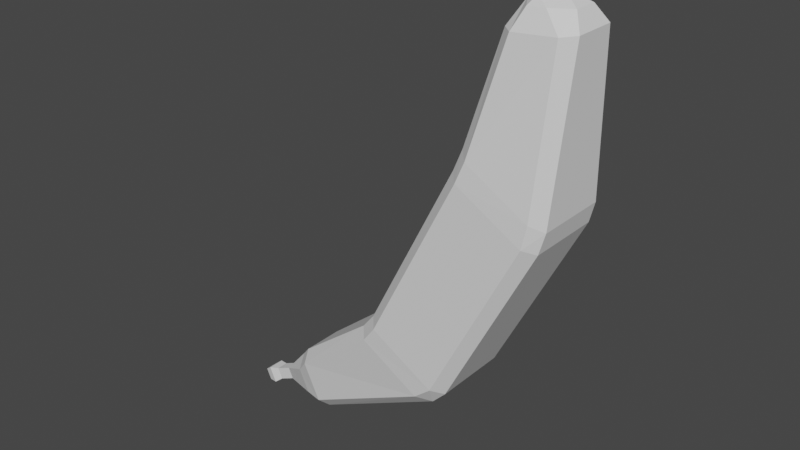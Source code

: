 # Source: banana.blend  (saved by Blender 3.1.7; exported with 4.5.12 LTS)
import bpy
from mathutils import Matrix  # noqa: F401  (used for matrix-valued properties, if any)

bpy.ops.wm.read_factory_settings(use_empty=True)
scene = bpy.context.scene
scene.name = 'Scene'

# ---- world
world_world = bpy.data.worlds.new('World'); scene.world = world_world
world_world.use_nodes = True; world_world.node_tree.nodes.clear()
_N = world_world.node_tree.nodes; _L = world_world.node_tree.links
n0 = _N.new('ShaderNodeOutputWorld'); n0.name = 'World Output'; n0.location = (300, 300)
n1 = _N.new('ShaderNodeBackground'); n1.name = 'Background'; n1.location = (10, 300)
n1.inputs[0].default_value = (0.05088, 0.05088, 0.05088, 1.0)
_L.new(n1.outputs[0], n0.inputs[0])
n0.is_active_output = True
world_world.color = (0.05088, 0.05088, 0.05088)
world_world.use_sun_shadow = False
world_world.sun_shadow_jitter_overblur = 0.0

# ---- meshes
me_cube_001 = bpy.data.meshes.new('Cube.001')
me_cube_001.from_pydata([(-1.942, -0.7434, -2.306), (-1.744, -0.9685, -2.436), (-1.469, -1.0, -2.078), (-1.664, -0.7749, -1.965), (0.327, -1.0, 1.452), (0.4926, -0.9679, 1.874), (0.2884, -0.7416, 1.984), (0.1319, -0.7749, 1.565), (-1.942, 0.7434, -2.306), (-1.664, 0.7749, -1.965), (-1.469, 1.0, -2.078), (-1.744, 0.9685, -2.436), (0.2884, 0.7416, 1.984), (0.4926, 0.9679, 1.874), (0.327, 1.0, 1.452), (0.1319, 0.7749, 1.565), (-0.2305, -0.7525, -3.276), (0.06806, -0.7749, -2.965), (-0.127, -1.0, -2.852), (-0.4882, -0.9752, -3.162), (1.977, -0.7516, 0.9908), (1.759, -0.9751, 1.144), (1.669, -1.0, 0.6778), (1.864, -0.7749, 0.5654), (-0.4882, 0.9752, -3.162), (-0.127, 1.0, -2.852), (0.06806, 0.7749, -2.965), (-0.2305, 0.7525, -3.276), (1.759, 0.9751, 1.144), (1.977, 0.7516, 0.9908), (1.864, 0.7749, 0.5654), (1.669, 1.0, 0.6778), (0.9704, -0.09951, 4.486), (0.808, -0.444, 4.07), (1.042, -0.6726, 4.081), (1.19, -0.4675, 4.462), (0.9704, 0.09951, 4.486), (1.19, 0.4675, 4.462), (1.042, 0.6726, 4.081), (0.808, 0.444, 4.07), (1.934, -0.2426, 4.496), (1.543, -0.4675, 4.493), (1.901, -0.6624, 4.155), (2.127, -0.4361, 4.175), (1.543, 0.4675, 4.493), (1.934, 0.2426, 4.496), (2.127, 0.4361, 4.175), (1.901, 0.6624, 4.155), (-4.095, -0.2637, -4.105), (-3.988, -0.5162, -4.333), (-3.689, -0.6602, -3.987), (-3.79, -0.4326, -3.78), (-4.095, 0.2637, -4.105), (-3.79, 0.4326, -3.78), (-3.689, 0.6602, -3.987), (-3.988, 0.5162, -4.333), (-3.658, -0.2642, -5.04), (-3.237, -0.4253, -4.952), (-3.333, -0.6514, -4.748), (-3.765, -0.5162, -4.811), (-3.765, 0.5162, -4.811), (-3.333, 0.6514, -4.748), (-3.237, 0.4253, -4.952), (-3.658, 0.2642, -5.04), (0.971, -0.09829, 4.487), (1.24, -0.3645, 4.554), (1.195, -0.0757, 4.695), (0.971, 0.09829, 4.487), (1.195, 0.0757, 4.695), (1.24, 0.3645, 4.554), (1.665, -0.06454, 4.622), (1.346, -0.0757, 4.708), (1.388, -0.3645, 4.567), (1.388, 0.3645, 4.567), (1.346, 0.0757, 4.708), (1.665, 0.06454, 4.622), (-4.737, -0.126, -4.833), (-4.737, 0.126, -4.833), (-4.631, -0.126, -5.061), (-4.631, 0.126, -5.061)], [], [(18, 22, 4, 2), (11, 24, 61, 54), (20, 29, 46, 43), (19, 1, 50, 58), (12, 6, 33, 39), (27, 16, 57, 62), (36, 32, 64, 67), (5, 21, 42, 34), (10, 14, 31, 25), (76, 78, 59, 49), (28, 13, 38, 47), (3, 7, 15, 9), (26, 30, 23, 17), (35, 41, 72, 65), (44, 37, 69, 73), (40, 45, 75, 70), (49, 48, 76), (0, 1, 2, 3), (4, 5, 6, 7), (8, 9, 10, 11), (12, 13, 14, 15), (16, 17, 18, 19), (20, 21, 22, 23), (24, 25, 26, 27), (28, 29, 30, 31), (32, 33, 34, 35), (36, 37, 38, 39), (40, 41, 42, 43), (44, 45, 46, 47), (48, 49, 50, 51), (52, 53, 54, 55), (56, 57, 58, 59), (60, 61, 62, 63), (64, 65, 66), (67, 68, 69), (70, 71, 72), (73, 74, 75), (60, 63, 79), (76, 48, 52, 77), (8, 0, 3, 9), (2, 4, 7, 3), (6, 12, 15, 7), (14, 10, 9, 15), (24, 11, 10, 25), (13, 28, 31, 14), (30, 26, 25, 31), (16, 27, 26, 17), (29, 20, 23, 30), (22, 18, 17, 23), (1, 19, 18, 2), (21, 5, 4, 22), (32, 36, 39, 33), (37, 44, 47, 38), (45, 40, 43, 46), (41, 35, 34, 42), (12, 39, 38, 13), (46, 29, 28, 47), (42, 21, 20, 43), (5, 34, 33, 6), (52, 48, 51, 53), (60, 55, 54, 61), (56, 63, 62, 57), (49, 59, 58, 50), (0, 51, 50, 1), (57, 16, 19, 58), (27, 62, 61, 24), (53, 8, 11, 54), (66, 68, 67, 64), (68, 74, 73, 69), (74, 71, 70, 75), (71, 66, 65, 72), (44, 73, 75, 45), (72, 41, 40, 70), (35, 65, 64, 32), (69, 37, 36, 67), (52, 55, 77), (56, 59, 78), (77, 55, 60, 79), (78, 79, 63, 56), (0, 8, 53, 51)])
_uv = me_cube_001.uv_layers.new(name='UVMap')
_uv.uv.foreach_set('vector', [0.3878, 0.7782, 0.6122, 0.7782, 0.6122, 0.9718, 0.3878, 0.9718, 0.375, 0.2827, 0.375, 0.4666, 0.375, 0.4571, 0.375, 0.2931, 0.625, 0.7203, 0.625, 0.5297, 0.625, 0.5415, 0.625, 0.7085, 0.375, 0.7834, 0.375, 0.9673, 0.375, 0.9569, 0.375, 0.7929, 0.625, 0.2198, 0.625, 0.03023, 0.625, 0.04081, 0.625, 0.2092, 0.375, 0.5297, 0.375, 0.7203, 0.375, 0.7078, 0.375, 0.5422, 0.625, 0.1598, 0.625, 0.0902, 0.625, 0.09049, 0.625, 0.1595, 0.625, 0.9682, 0.625, 0.7825, 0.625, 0.7924, 0.625, 0.9572, 0.3878, 0.2782, 0.6122, 0.2782, 0.6122, 0.4718, 0.3878, 0.4718, 0.375, 1.0, 0.375, 0.75, 0.375, 0.812, 0.375, 0.938, 0.625, 0.4675, 0.625, 0.2818, 0.625, 0.2928, 0.625, 0.4576, 0.3878, 0.02813, 0.6122, 0.02813, 0.6122, 0.2219, 0.3878, 0.2219, 0.3878, 0.5281, 0.6122, 0.5281, 0.6122, 0.7219, 0.3878, 0.7219, 0.625, 0.9305, 0.625, 0.83, 0.625, 0.8519, 0.625, 0.9112, 0.625, 0.42, 0.625, 0.3195, 0.625, 0.3388, 0.625, 0.3981, 0.625, 0.6858, 0.625, 0.5642, 0.625, 0.5969, 0.625, 0.6531, 0.375, 0.938, 0.375, 0.06205, 0.375, 1.0, 0.375, 0.9995, 0.375, 0.9808, 0.375, 0.9733, 0.375, 1.0, 0.6122, 0.9718, 0.625, 0.9787, 0.625, 1.0, 0.6122, 1.0, 0.375, 0.2198, 0.3878, 0.2219, 0.3878, 0.2782, 0.375, 0.2827, 0.625, 0.2198, 0.625, 0.2818, 0.6122, 0.2782, 0.6122, 0.2219, 0.375, 0.7203, 0.3878, 0.7219, 0.3878, 0.7782, 0.375, 0.7834, 0.625, 0.7203, 0.625, 0.7825, 0.6122, 0.7782, 0.6122, 0.7219, 0.375, 0.4666, 0.3878, 0.4718, 0.3878, 0.5281, 0.375, 0.5297, 0.625, 0.4675, 0.625, 0.5297, 0.6122, 0.5281, 0.6122, 0.4718, 0.625, 0.9803, 0.625, 1.0, 0.625, 1.0, 0.625, 0.9334, 0.625, 0.1598, 0.625, 0.3195, 0.625, 0.2928, 0.625, 0.2092, 0.625, 0.6858, 0.625, 0.83, 0.625, 0.7924, 0.625, 0.7085, 0.625, 0.42, 0.625, 0.5642, 0.625, 0.5415, 0.625, 0.4576, 0.375, 1.018, 0.375, 1.0, 0.375, 0.9648, 0.375, 1.0, 0.375, 0.188, 0.375, 0.2085, 0.375, 0.2931, 0.375, 0.312, 0.375, 0.688, 0.375, 0.7078, 0.375, 0.7929, 0.375, 0.812, 0.375, 0.438, 0.375, 0.4571, 0.375, 0.5422, 0.375, 0.562, 0.625, 0.09049, 0.625, 0.0, 0.625, 0.1465, 0.625, 0.1595, 0.625, 0.1035, 0.625, 0.25, 0.625, 0.6968, 0.625, 0.8965, 0.625, 0.75, 0.625, 0.3981, 0.625, 0.3535, 0.625, 0.5, 0.375, 0.438, 0.375, 0.562, 0.375, 0.5, 0.375, 0.0, 0.375, 0.06205, 0.375, 0.188, 0.375, 0.25, 0.375, 0.2198, 0.375, 0.03015, 0.3878, 0.02813, 0.3878, 0.2219, 0.3878, 0.9718, 0.6122, 0.9718, 0.6122, 1.0, 0.3878, 1.0, 0.625, 0.03023, 0.625, 0.2198, 0.6122, 0.2219, 0.6122, 0.02813, 0.6122, 0.2782, 0.3878, 0.2782, 0.3878, 0.2219, 0.6122, 0.2219, 0.375, 0.4666, 0.375, 0.2827, 0.3878, 0.2782, 0.3878, 0.4718, 0.625, 0.2818, 0.625, 0.4675, 0.6122, 0.4718, 0.6122, 0.2782, 0.6122, 0.5281, 0.3878, 0.5281, 0.3878, 0.4718, 0.6122, 0.4718, 0.375, 0.7203, 0.375, 0.5297, 0.3878, 0.5281, 0.3878, 0.7219, 0.625, 0.5297, 0.625, 0.7203, 0.6122, 0.7219, 0.6122, 0.5281, 0.6122, 0.7782, 0.3878, 0.7782, 0.3878, 0.7219, 0.6122, 0.7219, 0.375, 0.9673, 0.375, 0.7834, 0.3878, 0.7782, 0.3878, 0.9718, 0.625, 0.7825, 0.625, 0.9682, 0.6122, 0.9718, 0.6122, 0.7782, 0.625, 0.0902, 0.625, 0.1598, 0.625, 0.2092, 0.625, 0.04081, 0.625, 0.3195, 0.625, 0.42, 0.625, 0.4576, 0.625, 0.2928, 0.625, 0.5642, 0.625, 0.6858, 0.625, 0.7085, 0.625, 0.5415, 0.625, 0.83, 0.625, 0.9305, 0.625, 0.9572, 0.625, 0.7924, 0.625, 0.2198, 0.625, 0.2092, 0.625, 0.2928, 0.625, 0.2818, 0.625, 0.5415, 0.625, 0.5297, 0.625, 0.4675, 0.625, 0.4576, 0.625, 0.7924, 0.625, 0.7825, 0.625, 0.7203, 0.625, 0.7085, 0.625, 0.9682, 0.625, 0.9572, 0.625, 1.0, 0.625, 1.0, 0.375, 0.188, 0.375, 0.06205, 0.375, 0.04154, 0.375, 0.2085, 0.375, 0.438, 0.375, 0.312, 0.375, 0.2931, 0.375, 0.4571, 0.375, 0.688, 0.375, 0.562, 0.375, 0.5422, 0.375, 0.7078, 0.375, 0.938, 0.375, 0.812, 0.375, 0.7929, 0.375, 0.9569, 0.375, 1.0, 0.375, 1.0, 0.375, 0.9569, 0.375, 0.9673, 0.375, 0.7078, 0.375, 0.7203, 0.375, 0.7834, 0.375, 0.7929, 0.375, 0.5297, 0.375, 0.5422, 0.375, 0.4571, 0.375, 0.4666, 0.375, 0.2085, 0.375, 0.2198, 0.375, 0.2827, 0.375, 0.2931, 0.625, 0.1465, 0.625, 0.1035, 0.625, 0.1595, 0.625, 0.09049, 0.625, 0.3965, 0.625, 0.3535, 0.625, 0.3981, 0.625, 0.3388, 0.7715, 0.6465, 0.7715, 0.6035, 0.625, 0.6531, 0.625, 0.5969, 0.625, 0.8965, 0.625, 0.8535, 0.625, 0.9112, 0.625, 0.8519, 0.625, 0.42, 0.625, 0.3981, 0.625, 0.5969, 0.625, 0.5642, 0.625, 0.8519, 0.625, 0.83, 0.625, 0.6858, 0.625, 0.6531, 0.625, 0.0, 0.625, 0.0, 0.625, 0.09049, 0.625, 0.0902, 0.625, 0.3388, 0.625, 0.3195, 0.625, 0.1598, 0.625, 0.1595, 0.375, 0.188, 0.375, 0.312, 0.375, 0.25, 0.375, 0.688, 0.375, 0.812, 0.375, 0.75, 0.375, 0.25, 0.375, 0.312, 0.375, 0.438, 0.375, 0.5, 0.375, 0.75, 0.375, 0.5, 0.375, 0.562, 0.375, 0.688, 0.375, 0.03015, 0.375, 0.2198, 0.375, 0.2085, 0.375, 0.04154])
me_cube_001.use_remesh_fix_poles = True
me_cube_001.use_remesh_preserve_attributes = False
me_cube_001.update()
me_cube_002 = bpy.data.meshes.new('Cube.002')
me_cube_002.from_pydata([(-5.077, -0.126, -4.991), (-5.077, 0.126, -4.991), (-4.971, -0.126, -5.22), (-4.971, 0.126, -5.22), (-5.28, -0.1764, -5.03), (-5.28, 0.1764, -5.03), (-5.131, -0.1764, -5.35), (-5.131, 0.1764, -5.35), (-4.737, -0.126, -4.833), (-4.737, 0.126, -4.833), (-4.631, -0.126, -5.061), (-4.631, 0.126, -5.061)], [], [(8, 9, 1, 0), (9, 11, 3, 1), (3, 2, 6, 7), (11, 10, 2, 3), (10, 8, 0, 2), (0, 1, 5, 4), (2, 0, 4, 6), (1, 3, 7, 5)])
_uv = me_cube_002.uv_layers.new(name='UVMap')
_uv.uv.foreach_set('vector', [0.375, 0.0, 0.375, 0.25, 0.375, 0.25, 0.375, 0.0, 0.375, 0.25, 0.375, 0.5, 0.375, 0.5, 0.375, 0.25, 0.375, 0.5, 0.375, 0.75, 0.375, 0.75, 0.375, 0.5, 0.375, 0.5, 0.375, 0.75, 0.375, 0.75, 0.375, 0.5, 0.375, 0.75, 0.375, 1.0, 0.375, 1.0, 0.375, 0.75, 0.375, 0.0, 0.375, 0.25, 0.375, 0.25, 0.375, 0.0, 0.375, 0.75, 0.375, 1.0, 0.375, 1.0, 0.375, 0.75, 0.375, 0.25, 0.375, 0.5, 0.375, 0.5, 0.375, 0.25])
me_cube_002.use_remesh_fix_poles = True
me_cube_002.use_remesh_preserve_attributes = False
me_cube_002.update()
me_cube_003 = bpy.data.meshes.new('Cube.003')
me_cube_003.from_pydata([(-5.28, -0.1764, -5.03), (-5.28, 0.1764, -5.03), (-5.131, -0.1764, -5.35), (-5.131, 0.1764, -5.35), (-5.44, -0.126, -5.16), (-5.44, 0.126, -5.16), (-5.333, -0.126, -5.389), (-5.333, 0.126, -5.389)], [], [(3, 2, 6, 7), (5, 7, 6, 4), (0, 1, 5, 4), (2, 0, 4, 6), (1, 3, 7, 5)])
_uv = me_cube_003.uv_layers.new(name='UVMap')
_uv.uv.foreach_set('vector', [0.375, 0.5, 0.375, 0.75, 0.375, 0.75, 0.375, 0.5, 0.125, 0.5, 0.375, 0.5, 0.375, 0.75, 0.125, 0.75, 0.375, 0.0, 0.375, 0.25, 0.375, 0.25, 0.375, 0.0, 0.375, 0.75, 0.375, 1.0, 0.375, 1.0, 0.375, 0.75, 0.375, 0.25, 0.375, 0.5, 0.375, 0.5, 0.375, 0.25])
me_cube_003.use_remesh_fix_poles = True
me_cube_003.use_remesh_preserve_attributes = False
me_cube_003.update()
me_cube_004 = bpy.data.meshes.new('Cube.004')
me_cube_004.from_pydata([(1.195, -0.0757, 4.695), (1.195, 0.0757, 4.695), (1.346, -0.0757, 4.708), (1.346, 0.0757, 4.708)], [], [(3, 1, 0, 2)])
_uv = me_cube_004.uv_layers.new(name='UVMap')
_uv.uv.foreach_set('vector', [0.7715, 0.6465, 0.7285, 0.6465, 0.7285, 0.6035, 0.7715, 0.6035])
me_cube_004.use_remesh_fix_poles = True
me_cube_004.use_remesh_preserve_attributes = False
me_cube_004.update()

# ---- objects
ob_banana = bpy.data.objects.new('Banana', me_cube_001)
ob_banana_001 = bpy.data.objects.new('Banana.001', me_cube_002)
ob_banana_002 = bpy.data.objects.new('Banana.002', me_cube_003)
ob_banana_003 = bpy.data.objects.new('Banana.003', me_cube_004)

# ---- transforms, parenting, visibility, modifiers, constraints
ob_banana.location = (0.0, 0.0, 0.0)
ob_banana.scale = (0.05, 0.05, 0.05)
ob_banana_001.location = (0.0, 0.0, 0.0)
ob_banana_001.scale = (0.05, 0.05, 0.05)
ob_banana_002.location = (0.0, 0.0, 0.0)
ob_banana_002.scale = (0.05, 0.05, 0.05)
ob_banana_003.location = (0.0, 0.0, 0.0)
ob_banana_003.scale = (0.05, 0.05, 0.05)

# ---- collection membership
scene.collection.objects.link(ob_banana)
scene.collection.objects.link(ob_banana_001)
scene.collection.objects.link(ob_banana_002)
scene.collection.objects.link(ob_banana_003)

# ---- scene / render settings (as saved in the file)
scene.frame_start = 1; scene.frame_end = 250; scene.frame_set(1)
scene.render.engine = 'BLENDER_EEVEE_NEXT'
scene.cycles.sampling_pattern = 'TABULATED_SOBOL'
scene.cycles.use_light_tree = False
scene.view_settings.view_transform = 'Filmic'
bpy.context.view_layer.update()

# ---- added for rendering (the .blend has no active camera and no usable light): camera, sun
cam_auto = bpy.data.cameras.new('AutoCamera')
cam_auto.lens = 50.0
cam_auto.sensor_width = 36.0
cam_auto.clip_end = 1000.0
ob_auto_camera = bpy.data.objects.new('AutoCamera', cam_auto)
scene.collection.objects.link(ob_auto_camera)
ob_auto_camera.location = (0.508163, -0.709176, 0.455768)
ob_auto_camera.rotation_euler = (1.09748, -7.21219e-08, 0.694738)
scene.camera = ob_auto_camera
light_auto_sun = bpy.data.lights.new('AutoSun', 'SUN')
light_auto_sun.energy = 3.0
light_auto_sun.angle = 0.0523599
ob_auto_sun = bpy.data.objects.new('AutoSun', light_auto_sun)
scene.collection.objects.link(ob_auto_sun)
ob_auto_sun.rotation_euler = (0.872665, 0.174533, 0.523599)
bpy.context.view_layer.update()
